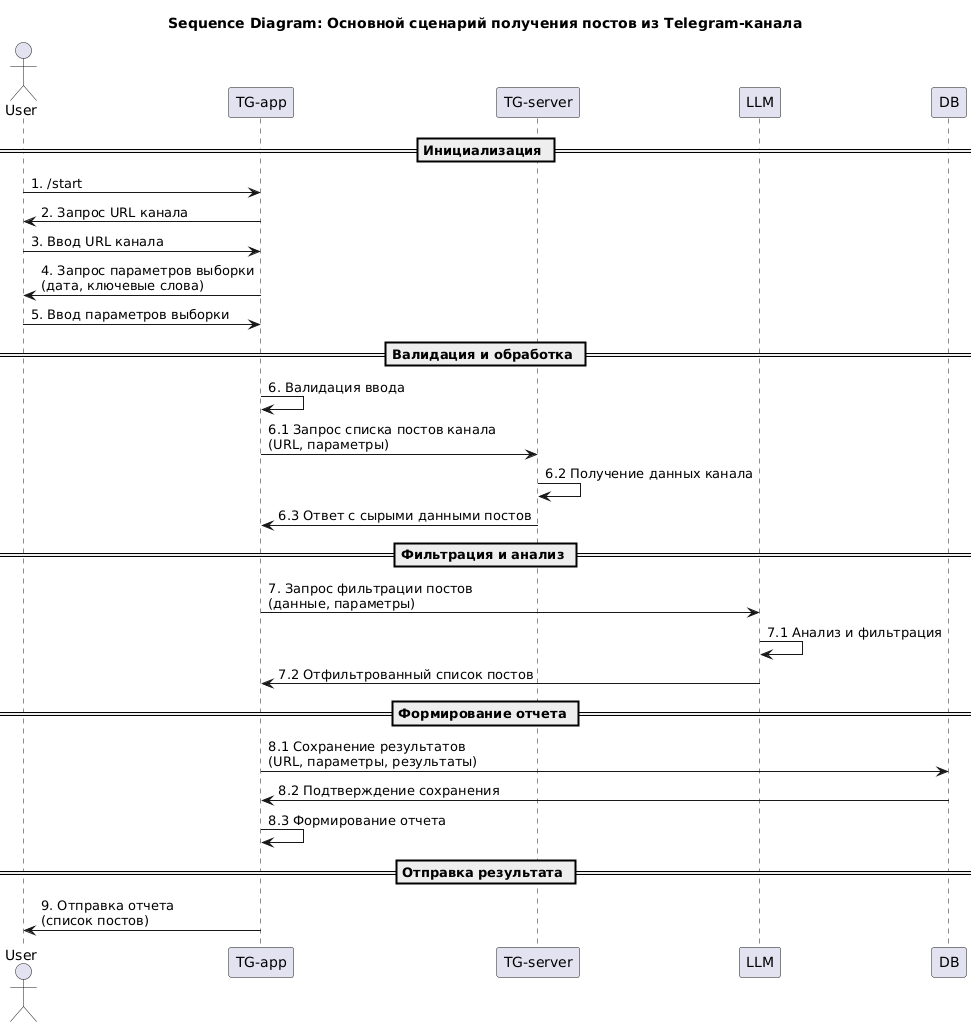

The diagram above was rendered by PlantUML. Its source (embedded in the PNG):
@startuml
title Sequence Diagram: Основной сценарий получения постов из Telegram-канала

actor "User" as User
participant "TG-app" as TGApp
participant "TG-server" as TGServer
participant "LLM" as LLM
participant "DB" as DB

== Инициализация ==
User -> TGApp: 1. /start
TGApp -> User: 2. Запрос URL канала
User -> TGApp: 3. Ввод URL канала
TGApp -> User: 4. Запрос параметров выборки\n(дата, ключевые слова)
User -> TGApp: 5. Ввод параметров выборки

== Валидация и обработка ==
TGApp -> TGApp: 6. Валидация ввода
TGApp -> TGServer: 6.1 Запрос списка постов канала\n(URL, параметры)
TGServer -> TGServer: 6.2 Получение данных канала
TGServer -> TGApp: 6.3 Ответ с сырыми данными постов

== Фильтрация и анализ ==
TGApp -> LLM: 7. Запрос фильтрации постов\n(данные, параметры)
LLM -> LLM: 7.1 Анализ и фильтрация
LLM -> TGApp: 7.2 Отфильтрованный список постов

== Формирование отчета ==
TGApp -> DB: 8.1 Сохранение результатов\n(URL, параметры, результаты)
DB -> TGApp: 8.2 Подтверждение сохранения
TGApp -> TGApp: 8.3 Формирование отчета

== Отправка результата ==
TGApp -> User: 9. Отправка отчета\n(список постов)
@enduml